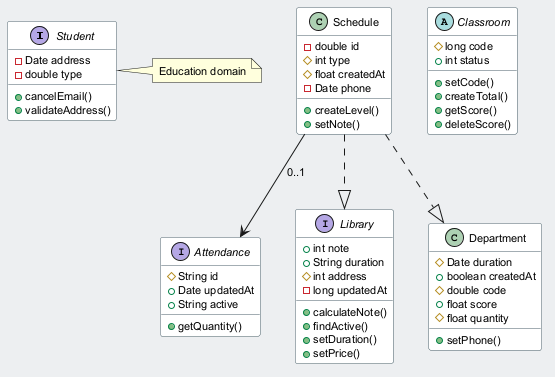

The diagram above was rendered by PlantUML. Its source (embedded in the PNG):
@startuml
skinparam backgroundColor #ECEFF1
skinparam classBackgroundColor #FFFFFF
skinparam classBorderColor #455A64
skinparam defaultFontSize 11
interface Student {
  -Date address
  -double type
  +cancelEmail()
  +validateAddress()
}
class Schedule {
  -double id
  #int type
  #float createdAt
  -Date phone
  +createLevel()
  +setNote()
}
abstract class Classroom {
  #long code
  +int status
  +setCode()
  +createTotal()
  +getScore()
  +deleteScore()
}
interface Attendance {
  #String id
  +Date updatedAt
  +String active
  +getQuantity()
}
interface Library {
  +int note
  +String duration
  #int address
  -long updatedAt
  +calculateNote()
  +findActive()
  +setDuration()
  +setPrice()
}
class Department {
  #Date duration
  +boolean createdAt
  #double code
  +float score
  #float quantity
  +setPhone()
}
Schedule --> Attendance : "0..1"
Schedule ..|> Library
Schedule ..|> Department
note right of Student : Education domain
@enduml